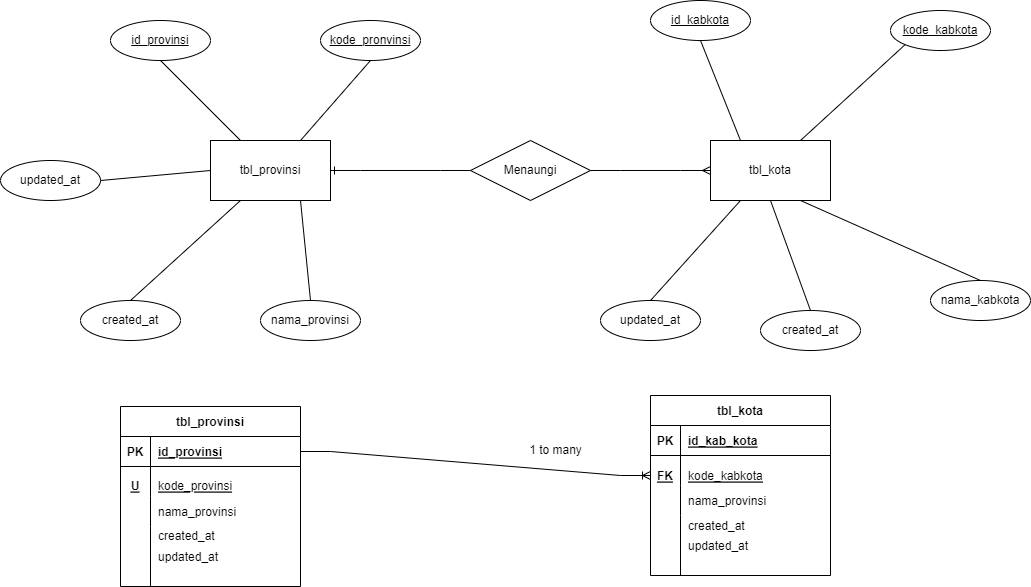

The diagram above was exported from draw.io. Its source (the exported page's mxGraphModel, read from the mxfile embedded in the PNG):
<mxGraphModel dx="1422" dy="715" grid="1" gridSize="10" guides="1" tooltips="1" connect="1" arrows="1" fold="1" page="1" pageScale="1" pageWidth="1100" pageHeight="850" math="0" shadow="0">
  <root>
    <mxCell id="0" />
    <mxCell id="1" parent="0" />
    <mxCell id="MZYWwpfCpq-QhbZ929NE-1" value="tbl_provinsi" style="rounded=0;whiteSpace=wrap;html=1;" parent="1" vertex="1">
      <mxGeometry x="220" y="360" width="120" height="60" as="geometry" />
    </mxCell>
    <mxCell id="MZYWwpfCpq-QhbZ929NE-2" value="tbl_kota" style="rounded=0;whiteSpace=wrap;html=1;" parent="1" vertex="1">
      <mxGeometry x="720" y="360" width="120" height="60" as="geometry" />
    </mxCell>
    <mxCell id="MZYWwpfCpq-QhbZ929NE-3" value="id_provinsi&lt;span style=&quot;color: rgba(0 , 0 , 0 , 0) ; font-family: monospace ; font-size: 0px&quot;&gt;%3CmxGraphModel%3E%3Croot%3E%3CmxCell%20id%3D%220%22%2F%3E%3CmxCell%20id%3D%221%22%20parent%3D%220%22%2F%3E%3CmxCell%20id%3D%222%22%20value%3D%22%22%20style%3D%22rounded%3D0%3BwhiteSpace%3Dwrap%3Bhtml%3D1%3B%22%20vertex%3D%221%22%20parent%3D%221%22%3E%3CmxGeometry%20x%3D%22200%22%20y%3D%22290%22%20width%3D%22120%22%20height%3D%2260%22%20as%3D%22geometry%22%2F%3E%3C%2FmxCell%3E%3C%2Froot%3E%3C%2FmxGraphModel%3E&lt;/span&gt;" style="ellipse;whiteSpace=wrap;html=1;align=center;fontStyle=4;" parent="1" vertex="1">
      <mxGeometry x="120" y="240" width="100" height="40" as="geometry" />
    </mxCell>
    <mxCell id="MZYWwpfCpq-QhbZ929NE-4" value="kode_pronvinsi" style="ellipse;whiteSpace=wrap;html=1;align=center;fontStyle=4;" parent="1" vertex="1">
      <mxGeometry x="330" y="240" width="100" height="40" as="geometry" />
    </mxCell>
    <mxCell id="MZYWwpfCpq-QhbZ929NE-5" value="updated_at" style="ellipse;whiteSpace=wrap;html=1;align=center;" parent="1" vertex="1">
      <mxGeometry x="10" y="380" width="100" height="40" as="geometry" />
    </mxCell>
    <mxCell id="MZYWwpfCpq-QhbZ929NE-6" value="created_at" style="ellipse;whiteSpace=wrap;html=1;align=center;" parent="1" vertex="1">
      <mxGeometry x="90" y="520" width="100" height="40" as="geometry" />
    </mxCell>
    <mxCell id="MZYWwpfCpq-QhbZ929NE-7" value="nama_provinsi" style="ellipse;whiteSpace=wrap;html=1;align=center;" parent="1" vertex="1">
      <mxGeometry x="270" y="520" width="100" height="40" as="geometry" />
    </mxCell>
    <mxCell id="MZYWwpfCpq-QhbZ929NE-8" value="Menaungi" style="shape=rhombus;perimeter=rhombusPerimeter;whiteSpace=wrap;html=1;align=center;" parent="1" vertex="1">
      <mxGeometry x="480" y="360" width="120" height="60" as="geometry" />
    </mxCell>
    <mxCell id="MZYWwpfCpq-QhbZ929NE-10" value="" style="edgeStyle=entityRelationEdgeStyle;fontSize=12;html=1;endArrow=ERmany;rounded=0;exitX=1;exitY=0.5;exitDx=0;exitDy=0;" parent="1" source="MZYWwpfCpq-QhbZ929NE-8" edge="1">
      <mxGeometry width="100" height="100" relative="1" as="geometry">
        <mxPoint x="620" y="490" as="sourcePoint" />
        <mxPoint x="720" y="390" as="targetPoint" />
      </mxGeometry>
    </mxCell>
    <mxCell id="MZYWwpfCpq-QhbZ929NE-11" value="" style="edgeStyle=entityRelationEdgeStyle;fontSize=12;html=1;endArrow=ERone;endFill=1;rounded=0;entryX=1;entryY=0.5;entryDx=0;entryDy=0;exitX=0;exitY=0.5;exitDx=0;exitDy=0;" parent="1" source="MZYWwpfCpq-QhbZ929NE-8" target="MZYWwpfCpq-QhbZ929NE-1" edge="1">
      <mxGeometry width="100" height="100" relative="1" as="geometry">
        <mxPoint x="420" y="360" as="sourcePoint" />
        <mxPoint x="710" y="220" as="targetPoint" />
      </mxGeometry>
    </mxCell>
    <mxCell id="MZYWwpfCpq-QhbZ929NE-12" value="" style="endArrow=none;html=1;rounded=0;exitX=0.5;exitY=1;exitDx=0;exitDy=0;entryX=0.75;entryY=0;entryDx=0;entryDy=0;" parent="1" source="MZYWwpfCpq-QhbZ929NE-4" target="MZYWwpfCpq-QhbZ929NE-1" edge="1">
      <mxGeometry relative="1" as="geometry">
        <mxPoint x="610" y="290" as="sourcePoint" />
        <mxPoint x="770" y="290" as="targetPoint" />
      </mxGeometry>
    </mxCell>
    <mxCell id="MZYWwpfCpq-QhbZ929NE-13" value="" style="endArrow=none;html=1;rounded=0;exitX=0.5;exitY=1;exitDx=0;exitDy=0;entryX=0.25;entryY=0;entryDx=0;entryDy=0;" parent="1" source="MZYWwpfCpq-QhbZ929NE-3" target="MZYWwpfCpq-QhbZ929NE-1" edge="1">
      <mxGeometry relative="1" as="geometry">
        <mxPoint x="610" y="290" as="sourcePoint" />
        <mxPoint x="770" y="290" as="targetPoint" />
      </mxGeometry>
    </mxCell>
    <mxCell id="MZYWwpfCpq-QhbZ929NE-15" value="" style="endArrow=none;html=1;rounded=0;exitX=1;exitY=0.5;exitDx=0;exitDy=0;entryX=0;entryY=0.5;entryDx=0;entryDy=0;" parent="1" source="MZYWwpfCpq-QhbZ929NE-5" target="MZYWwpfCpq-QhbZ929NE-1" edge="1">
      <mxGeometry relative="1" as="geometry">
        <mxPoint x="610" y="290" as="sourcePoint" />
        <mxPoint x="770" y="290" as="targetPoint" />
      </mxGeometry>
    </mxCell>
    <mxCell id="MZYWwpfCpq-QhbZ929NE-16" value="" style="endArrow=none;html=1;rounded=0;exitX=0.5;exitY=0;exitDx=0;exitDy=0;entryX=0.25;entryY=1;entryDx=0;entryDy=0;" parent="1" source="MZYWwpfCpq-QhbZ929NE-6" target="MZYWwpfCpq-QhbZ929NE-1" edge="1">
      <mxGeometry relative="1" as="geometry">
        <mxPoint x="610" y="290" as="sourcePoint" />
        <mxPoint x="770" y="290" as="targetPoint" />
      </mxGeometry>
    </mxCell>
    <mxCell id="MZYWwpfCpq-QhbZ929NE-17" value="" style="endArrow=none;html=1;rounded=0;exitX=0.75;exitY=1;exitDx=0;exitDy=0;entryX=0.5;entryY=0;entryDx=0;entryDy=0;" parent="1" source="MZYWwpfCpq-QhbZ929NE-1" target="MZYWwpfCpq-QhbZ929NE-7" edge="1">
      <mxGeometry relative="1" as="geometry">
        <mxPoint x="610" y="290" as="sourcePoint" />
        <mxPoint x="770" y="290" as="targetPoint" />
      </mxGeometry>
    </mxCell>
    <mxCell id="MZYWwpfCpq-QhbZ929NE-18" value="updated_at" style="ellipse;whiteSpace=wrap;html=1;align=center;" parent="1" vertex="1">
      <mxGeometry x="610" y="520" width="100" height="40" as="geometry" />
    </mxCell>
    <mxCell id="MZYWwpfCpq-QhbZ929NE-19" value="created_at" style="ellipse;whiteSpace=wrap;html=1;align=center;" parent="1" vertex="1">
      <mxGeometry x="770" y="530" width="100" height="40" as="geometry" />
    </mxCell>
    <mxCell id="MZYWwpfCpq-QhbZ929NE-20" value="nama_kabkota" style="ellipse;whiteSpace=wrap;html=1;align=center;" parent="1" vertex="1">
      <mxGeometry x="940" y="500" width="100" height="40" as="geometry" />
    </mxCell>
    <mxCell id="MZYWwpfCpq-QhbZ929NE-21" value="kode_kabkota" style="ellipse;whiteSpace=wrap;html=1;align=center;fontStyle=4;" parent="1" vertex="1">
      <mxGeometry x="900" y="230" width="100" height="40" as="geometry" />
    </mxCell>
    <mxCell id="MZYWwpfCpq-QhbZ929NE-22" value="id_kabkota" style="ellipse;whiteSpace=wrap;html=1;align=center;fontStyle=4;" parent="1" vertex="1">
      <mxGeometry x="660" y="220" width="100" height="40" as="geometry" />
    </mxCell>
    <mxCell id="MZYWwpfCpq-QhbZ929NE-23" value="" style="endArrow=none;html=1;rounded=0;entryX=0.25;entryY=0;entryDx=0;entryDy=0;exitX=0.5;exitY=1;exitDx=0;exitDy=0;" parent="1" source="MZYWwpfCpq-QhbZ929NE-22" target="MZYWwpfCpq-QhbZ929NE-2" edge="1">
      <mxGeometry relative="1" as="geometry">
        <mxPoint x="610" y="290" as="sourcePoint" />
        <mxPoint x="770" y="290" as="targetPoint" />
      </mxGeometry>
    </mxCell>
    <mxCell id="MZYWwpfCpq-QhbZ929NE-24" value="" style="endArrow=none;html=1;rounded=0;exitX=0.75;exitY=0;exitDx=0;exitDy=0;entryX=0;entryY=1;entryDx=0;entryDy=0;" parent="1" source="MZYWwpfCpq-QhbZ929NE-2" target="MZYWwpfCpq-QhbZ929NE-21" edge="1">
      <mxGeometry relative="1" as="geometry">
        <mxPoint x="610" y="290" as="sourcePoint" />
        <mxPoint x="770" y="290" as="targetPoint" />
      </mxGeometry>
    </mxCell>
    <mxCell id="MZYWwpfCpq-QhbZ929NE-25" value="" style="endArrow=none;html=1;rounded=0;entryX=0.5;entryY=0;entryDx=0;entryDy=0;exitX=0.25;exitY=1;exitDx=0;exitDy=0;" parent="1" source="MZYWwpfCpq-QhbZ929NE-2" target="MZYWwpfCpq-QhbZ929NE-18" edge="1">
      <mxGeometry relative="1" as="geometry">
        <mxPoint x="610" y="290" as="sourcePoint" />
        <mxPoint x="770" y="290" as="targetPoint" />
      </mxGeometry>
    </mxCell>
    <mxCell id="MZYWwpfCpq-QhbZ929NE-26" value="" style="endArrow=none;html=1;rounded=0;entryX=0.5;entryY=0;entryDx=0;entryDy=0;exitX=0.5;exitY=1;exitDx=0;exitDy=0;" parent="1" source="MZYWwpfCpq-QhbZ929NE-2" target="MZYWwpfCpq-QhbZ929NE-19" edge="1">
      <mxGeometry relative="1" as="geometry">
        <mxPoint x="610" y="290" as="sourcePoint" />
        <mxPoint x="770" y="290" as="targetPoint" />
      </mxGeometry>
    </mxCell>
    <mxCell id="MZYWwpfCpq-QhbZ929NE-27" value="" style="endArrow=none;html=1;rounded=0;entryX=0.5;entryY=0;entryDx=0;entryDy=0;exitX=0.75;exitY=1;exitDx=0;exitDy=0;" parent="1" source="MZYWwpfCpq-QhbZ929NE-2" target="MZYWwpfCpq-QhbZ929NE-20" edge="1">
      <mxGeometry relative="1" as="geometry">
        <mxPoint x="610" y="290" as="sourcePoint" />
        <mxPoint x="770" y="290" as="targetPoint" />
      </mxGeometry>
    </mxCell>
    <mxCell id="FJUci41Xqtu4eJbger4V-1" value="tbl_provinsi" style="shape=table;startSize=30;container=1;collapsible=1;childLayout=tableLayout;fixedRows=1;rowLines=0;fontStyle=1;align=center;resizeLast=1;" vertex="1" parent="1">
      <mxGeometry x="130" y="626" width="180" height="180" as="geometry" />
    </mxCell>
    <mxCell id="FJUci41Xqtu4eJbger4V-2" value="" style="shape=tableRow;horizontal=0;startSize=0;swimlaneHead=0;swimlaneBody=0;fillColor=none;collapsible=0;dropTarget=0;points=[[0,0.5],[1,0.5]];portConstraint=eastwest;top=0;left=0;right=0;bottom=1;" vertex="1" parent="FJUci41Xqtu4eJbger4V-1">
      <mxGeometry y="30" width="180" height="30" as="geometry" />
    </mxCell>
    <mxCell id="FJUci41Xqtu4eJbger4V-3" value="PK" style="shape=partialRectangle;connectable=0;fillColor=none;top=0;left=0;bottom=0;right=0;fontStyle=1;overflow=hidden;" vertex="1" parent="FJUci41Xqtu4eJbger4V-2">
      <mxGeometry width="30" height="30" as="geometry">
        <mxRectangle width="30" height="30" as="alternateBounds" />
      </mxGeometry>
    </mxCell>
    <mxCell id="FJUci41Xqtu4eJbger4V-4" value="id_provinsi" style="shape=partialRectangle;connectable=0;fillColor=none;top=0;left=0;bottom=0;right=0;align=left;spacingLeft=6;fontStyle=5;overflow=hidden;" vertex="1" parent="FJUci41Xqtu4eJbger4V-2">
      <mxGeometry x="30" width="150" height="30" as="geometry">
        <mxRectangle width="150" height="30" as="alternateBounds" />
      </mxGeometry>
    </mxCell>
    <mxCell id="FJUci41Xqtu4eJbger4V-5" value="" style="shape=tableRow;horizontal=0;startSize=0;swimlaneHead=0;swimlaneBody=0;fillColor=none;collapsible=0;dropTarget=0;points=[[0,0.5],[1,0.5]];portConstraint=eastwest;top=0;left=0;right=0;bottom=0;" vertex="1" parent="FJUci41Xqtu4eJbger4V-1">
      <mxGeometry y="60" width="180" height="30" as="geometry" />
    </mxCell>
    <mxCell id="FJUci41Xqtu4eJbger4V-6" value="" style="shape=partialRectangle;connectable=0;fillColor=none;top=0;left=0;bottom=0;right=0;editable=1;overflow=hidden;" vertex="1" parent="FJUci41Xqtu4eJbger4V-5">
      <mxGeometry width="30" height="30" as="geometry">
        <mxRectangle width="30" height="30" as="alternateBounds" />
      </mxGeometry>
    </mxCell>
    <mxCell id="FJUci41Xqtu4eJbger4V-7" value="" style="shape=partialRectangle;connectable=0;fillColor=none;top=0;left=0;bottom=0;right=0;align=left;spacingLeft=6;overflow=hidden;" vertex="1" parent="FJUci41Xqtu4eJbger4V-5">
      <mxGeometry x="30" width="150" height="30" as="geometry">
        <mxRectangle width="150" height="30" as="alternateBounds" />
      </mxGeometry>
    </mxCell>
    <mxCell id="FJUci41Xqtu4eJbger4V-8" value="" style="shape=tableRow;horizontal=0;startSize=0;swimlaneHead=0;swimlaneBody=0;fillColor=none;collapsible=0;dropTarget=0;points=[[0,0.5],[1,0.5]];portConstraint=eastwest;top=0;left=0;right=0;bottom=0;" vertex="1" parent="FJUci41Xqtu4eJbger4V-1">
      <mxGeometry y="90" width="180" height="30" as="geometry" />
    </mxCell>
    <mxCell id="FJUci41Xqtu4eJbger4V-9" value="" style="shape=partialRectangle;connectable=0;fillColor=none;top=0;left=0;bottom=0;right=0;editable=1;overflow=hidden;" vertex="1" parent="FJUci41Xqtu4eJbger4V-8">
      <mxGeometry width="30" height="30" as="geometry">
        <mxRectangle width="30" height="30" as="alternateBounds" />
      </mxGeometry>
    </mxCell>
    <mxCell id="FJUci41Xqtu4eJbger4V-10" value="nama_provinsi" style="shape=partialRectangle;connectable=0;fillColor=none;top=0;left=0;bottom=0;right=0;align=left;spacingLeft=6;overflow=hidden;" vertex="1" parent="FJUci41Xqtu4eJbger4V-8">
      <mxGeometry x="30" width="150" height="30" as="geometry">
        <mxRectangle width="150" height="30" as="alternateBounds" />
      </mxGeometry>
    </mxCell>
    <mxCell id="FJUci41Xqtu4eJbger4V-11" value="" style="shape=tableRow;horizontal=0;startSize=0;swimlaneHead=0;swimlaneBody=0;fillColor=none;collapsible=0;dropTarget=0;points=[[0,0.5],[1,0.5]];portConstraint=eastwest;top=0;left=0;right=0;bottom=0;" vertex="1" parent="FJUci41Xqtu4eJbger4V-1">
      <mxGeometry y="120" width="180" height="60" as="geometry" />
    </mxCell>
    <mxCell id="FJUci41Xqtu4eJbger4V-12" value="" style="shape=partialRectangle;connectable=0;fillColor=none;top=0;left=0;bottom=0;right=0;editable=1;overflow=hidden;" vertex="1" parent="FJUci41Xqtu4eJbger4V-11">
      <mxGeometry width="30" height="60" as="geometry">
        <mxRectangle width="30" height="60" as="alternateBounds" />
      </mxGeometry>
    </mxCell>
    <mxCell id="FJUci41Xqtu4eJbger4V-13" value="updated_at" style="shape=partialRectangle;connectable=0;fillColor=none;top=0;left=0;bottom=0;right=0;align=left;spacingLeft=6;overflow=hidden;" vertex="1" parent="FJUci41Xqtu4eJbger4V-11">
      <mxGeometry x="30" width="150" height="60" as="geometry">
        <mxRectangle width="150" height="60" as="alternateBounds" />
      </mxGeometry>
    </mxCell>
    <mxCell id="FJUci41Xqtu4eJbger4V-14" value="U" style="shape=partialRectangle;connectable=0;fillColor=none;top=0;left=0;bottom=0;right=0;fontStyle=5;overflow=hidden;" vertex="1" parent="1">
      <mxGeometry x="130" y="690" width="30" height="30" as="geometry">
        <mxRectangle width="30" height="30" as="alternateBounds" />
      </mxGeometry>
    </mxCell>
    <mxCell id="FJUci41Xqtu4eJbger4V-15" value="kode_provinsi" style="shape=partialRectangle;connectable=0;fillColor=none;top=0;left=0;bottom=0;right=0;align=left;spacingLeft=6;fontStyle=4;overflow=hidden;" vertex="1" parent="1">
      <mxGeometry x="160" y="690" width="150" height="30" as="geometry">
        <mxRectangle width="150" height="30" as="alternateBounds" />
      </mxGeometry>
    </mxCell>
    <mxCell id="FJUci41Xqtu4eJbger4V-17" value="created_at" style="shape=partialRectangle;connectable=0;fillColor=none;top=0;left=0;bottom=0;right=0;align=left;spacingLeft=6;overflow=hidden;" vertex="1" parent="1">
      <mxGeometry x="160" y="740" width="150" height="30" as="geometry">
        <mxRectangle width="150" height="30" as="alternateBounds" />
      </mxGeometry>
    </mxCell>
    <mxCell id="FJUci41Xqtu4eJbger4V-18" value="tbl_kota" style="shape=table;startSize=30;container=1;collapsible=1;childLayout=tableLayout;fixedRows=1;rowLines=0;fontStyle=1;align=center;resizeLast=1;" vertex="1" parent="1">
      <mxGeometry x="660" y="615" width="180" height="180" as="geometry" />
    </mxCell>
    <mxCell id="FJUci41Xqtu4eJbger4V-19" value="" style="shape=tableRow;horizontal=0;startSize=0;swimlaneHead=0;swimlaneBody=0;fillColor=none;collapsible=0;dropTarget=0;points=[[0,0.5],[1,0.5]];portConstraint=eastwest;top=0;left=0;right=0;bottom=1;" vertex="1" parent="FJUci41Xqtu4eJbger4V-18">
      <mxGeometry y="30" width="180" height="30" as="geometry" />
    </mxCell>
    <mxCell id="FJUci41Xqtu4eJbger4V-20" value="PK" style="shape=partialRectangle;connectable=0;fillColor=none;top=0;left=0;bottom=0;right=0;fontStyle=1;overflow=hidden;" vertex="1" parent="FJUci41Xqtu4eJbger4V-19">
      <mxGeometry width="30" height="30" as="geometry">
        <mxRectangle width="30" height="30" as="alternateBounds" />
      </mxGeometry>
    </mxCell>
    <mxCell id="FJUci41Xqtu4eJbger4V-21" value="id_kab_kota" style="shape=partialRectangle;connectable=0;fillColor=none;top=0;left=0;bottom=0;right=0;align=left;spacingLeft=6;fontStyle=5;overflow=hidden;" vertex="1" parent="FJUci41Xqtu4eJbger4V-19">
      <mxGeometry x="30" width="150" height="30" as="geometry">
        <mxRectangle width="150" height="30" as="alternateBounds" />
      </mxGeometry>
    </mxCell>
    <mxCell id="FJUci41Xqtu4eJbger4V-22" value="" style="shape=tableRow;horizontal=0;startSize=0;swimlaneHead=0;swimlaneBody=0;fillColor=none;collapsible=0;dropTarget=0;points=[[0,0.5],[1,0.5]];portConstraint=eastwest;top=0;left=0;right=0;bottom=0;" vertex="1" parent="FJUci41Xqtu4eJbger4V-18">
      <mxGeometry y="60" width="180" height="30" as="geometry" />
    </mxCell>
    <mxCell id="FJUci41Xqtu4eJbger4V-23" value="" style="shape=partialRectangle;connectable=0;fillColor=none;top=0;left=0;bottom=0;right=0;editable=1;overflow=hidden;" vertex="1" parent="FJUci41Xqtu4eJbger4V-22">
      <mxGeometry width="30" height="30" as="geometry">
        <mxRectangle width="30" height="30" as="alternateBounds" />
      </mxGeometry>
    </mxCell>
    <mxCell id="FJUci41Xqtu4eJbger4V-24" value="" style="shape=partialRectangle;connectable=0;fillColor=none;top=0;left=0;bottom=0;right=0;align=left;spacingLeft=6;overflow=hidden;" vertex="1" parent="FJUci41Xqtu4eJbger4V-22">
      <mxGeometry x="30" width="150" height="30" as="geometry">
        <mxRectangle width="150" height="30" as="alternateBounds" />
      </mxGeometry>
    </mxCell>
    <mxCell id="FJUci41Xqtu4eJbger4V-25" value="" style="shape=tableRow;horizontal=0;startSize=0;swimlaneHead=0;swimlaneBody=0;fillColor=none;collapsible=0;dropTarget=0;points=[[0,0.5],[1,0.5]];portConstraint=eastwest;top=0;left=0;right=0;bottom=0;" vertex="1" parent="FJUci41Xqtu4eJbger4V-18">
      <mxGeometry y="90" width="180" height="30" as="geometry" />
    </mxCell>
    <mxCell id="FJUci41Xqtu4eJbger4V-26" value="" style="shape=partialRectangle;connectable=0;fillColor=none;top=0;left=0;bottom=0;right=0;editable=1;overflow=hidden;" vertex="1" parent="FJUci41Xqtu4eJbger4V-25">
      <mxGeometry width="30" height="30" as="geometry">
        <mxRectangle width="30" height="30" as="alternateBounds" />
      </mxGeometry>
    </mxCell>
    <mxCell id="FJUci41Xqtu4eJbger4V-27" value="nama_provinsi" style="shape=partialRectangle;connectable=0;fillColor=none;top=0;left=0;bottom=0;right=0;align=left;spacingLeft=6;overflow=hidden;" vertex="1" parent="FJUci41Xqtu4eJbger4V-25">
      <mxGeometry x="30" width="150" height="30" as="geometry">
        <mxRectangle width="150" height="30" as="alternateBounds" />
      </mxGeometry>
    </mxCell>
    <mxCell id="FJUci41Xqtu4eJbger4V-28" value="" style="shape=tableRow;horizontal=0;startSize=0;swimlaneHead=0;swimlaneBody=0;fillColor=none;collapsible=0;dropTarget=0;points=[[0,0.5],[1,0.5]];portConstraint=eastwest;top=0;left=0;right=0;bottom=0;" vertex="1" parent="FJUci41Xqtu4eJbger4V-18">
      <mxGeometry y="120" width="180" height="60" as="geometry" />
    </mxCell>
    <mxCell id="FJUci41Xqtu4eJbger4V-29" value="" style="shape=partialRectangle;connectable=0;fillColor=none;top=0;left=0;bottom=0;right=0;editable=1;overflow=hidden;" vertex="1" parent="FJUci41Xqtu4eJbger4V-28">
      <mxGeometry width="30" height="60" as="geometry">
        <mxRectangle width="30" height="60" as="alternateBounds" />
      </mxGeometry>
    </mxCell>
    <mxCell id="FJUci41Xqtu4eJbger4V-30" value="updated_at" style="shape=partialRectangle;connectable=0;fillColor=none;top=0;left=0;bottom=0;right=0;align=left;spacingLeft=6;overflow=hidden;" vertex="1" parent="FJUci41Xqtu4eJbger4V-28">
      <mxGeometry x="30" width="150" height="60" as="geometry">
        <mxRectangle width="150" height="60" as="alternateBounds" />
      </mxGeometry>
    </mxCell>
    <mxCell id="FJUci41Xqtu4eJbger4V-31" value="" style="shape=tableRow;horizontal=0;startSize=0;swimlaneHead=0;swimlaneBody=0;fillColor=none;collapsible=0;dropTarget=0;points=[[0,0.5],[1,0.5]];portConstraint=eastwest;top=0;left=0;right=0;bottom=0;" vertex="1" parent="1">
      <mxGeometry x="660" y="680" width="180" height="30" as="geometry" />
    </mxCell>
    <mxCell id="FJUci41Xqtu4eJbger4V-32" value="FK" style="shape=partialRectangle;connectable=0;fillColor=none;top=0;left=0;bottom=0;right=0;editable=1;overflow=hidden;fontStyle=5" vertex="1" parent="FJUci41Xqtu4eJbger4V-31">
      <mxGeometry width="30" height="30" as="geometry">
        <mxRectangle width="30" height="30" as="alternateBounds" />
      </mxGeometry>
    </mxCell>
    <mxCell id="FJUci41Xqtu4eJbger4V-33" value="kode_kabkota" style="shape=partialRectangle;connectable=0;fillColor=none;top=0;left=0;bottom=0;right=0;align=left;spacingLeft=6;overflow=hidden;fontStyle=4" vertex="1" parent="FJUci41Xqtu4eJbger4V-31">
      <mxGeometry x="30" width="150" height="30" as="geometry">
        <mxRectangle width="150" height="30" as="alternateBounds" />
      </mxGeometry>
    </mxCell>
    <mxCell id="FJUci41Xqtu4eJbger4V-34" value="created_at" style="shape=partialRectangle;connectable=0;fillColor=none;top=0;left=0;bottom=0;right=0;align=left;spacingLeft=6;overflow=hidden;" vertex="1" parent="1">
      <mxGeometry x="690" y="730" width="150" height="30" as="geometry">
        <mxRectangle width="150" height="30" as="alternateBounds" />
      </mxGeometry>
    </mxCell>
    <mxCell id="FJUci41Xqtu4eJbger4V-35" value="" style="edgeStyle=entityRelationEdgeStyle;fontSize=12;html=1;endArrow=ERoneToMany;rounded=0;exitX=1;exitY=0.5;exitDx=0;exitDy=0;entryX=0;entryY=0.5;entryDx=0;entryDy=0;" edge="1" parent="1" source="FJUci41Xqtu4eJbger4V-2" target="FJUci41Xqtu4eJbger4V-31">
      <mxGeometry width="100" height="100" relative="1" as="geometry">
        <mxPoint x="500" y="620" as="sourcePoint" />
        <mxPoint x="600" y="520" as="targetPoint" />
      </mxGeometry>
    </mxCell>
    <mxCell id="FJUci41Xqtu4eJbger4V-36" value="1 to many" style="text;html=1;align=center;verticalAlign=middle;resizable=0;points=[];autosize=1;strokeColor=none;fillColor=none;" vertex="1" parent="1">
      <mxGeometry x="530" y="660" width="70" height="20" as="geometry" />
    </mxCell>
  </root>
</mxGraphModel>